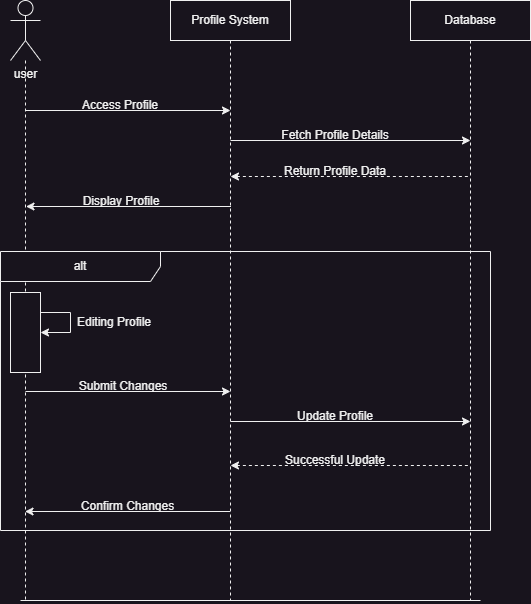

The diagram above was exported from draw.io. Its source (the exported page's mxGraphModel, read from the mxfile embedded in the PNG):
<mxGraphModel dx="1728" dy="997" grid="1" gridSize="10" guides="1" tooltips="1" connect="1" arrows="1" fold="1" page="1" pageScale="1" pageWidth="1600" pageHeight="900" math="0" shadow="0">
  <root>
    <mxCell id="0" />
    <mxCell id="1" parent="0" />
    <mxCell id="ck9YV-qvY_fgCaS0ZzCG-5" style="edgeStyle=orthogonalEdgeStyle;rounded=0;orthogonalLoop=1;jettySize=auto;html=1;endArrow=none;endFill=0;dashed=1;" edge="1" parent="1">
      <mxGeometry relative="1" as="geometry">
        <mxPoint x="215" y="642" as="targetPoint" />
        <mxPoint x="215" y="414" as="sourcePoint" />
      </mxGeometry>
    </mxCell>
    <mxCell id="ck9YV-qvY_fgCaS0ZzCG-1" value="user" style="shape=umlActor;verticalLabelPosition=bottom;verticalAlign=top;html=1;outlineConnect=0;" vertex="1" parent="1">
      <mxGeometry x="200" y="40" width="30" height="60" as="geometry" />
    </mxCell>
    <mxCell id="ck9YV-qvY_fgCaS0ZzCG-6" style="edgeStyle=orthogonalEdgeStyle;rounded=0;orthogonalLoop=1;jettySize=auto;html=1;endArrow=none;endFill=0;dashed=1;" edge="1" parent="1" source="ck9YV-qvY_fgCaS0ZzCG-2">
      <mxGeometry relative="1" as="geometry">
        <mxPoint x="420" y="640" as="targetPoint" />
      </mxGeometry>
    </mxCell>
    <mxCell id="ck9YV-qvY_fgCaS0ZzCG-2" value="Profile System" style="rounded=0;whiteSpace=wrap;html=1;" vertex="1" parent="1">
      <mxGeometry x="360" y="40" width="120" height="40" as="geometry" />
    </mxCell>
    <mxCell id="ck9YV-qvY_fgCaS0ZzCG-7" style="edgeStyle=orthogonalEdgeStyle;rounded=0;orthogonalLoop=1;jettySize=auto;html=1;endArrow=none;endFill=0;dashed=1;" edge="1" parent="1" source="ck9YV-qvY_fgCaS0ZzCG-3">
      <mxGeometry relative="1" as="geometry">
        <mxPoint x="660" y="640" as="targetPoint" />
      </mxGeometry>
    </mxCell>
    <mxCell id="ck9YV-qvY_fgCaS0ZzCG-3" value="Database" style="rounded=0;whiteSpace=wrap;html=1;" vertex="1" parent="1">
      <mxGeometry x="600" y="40" width="120" height="40" as="geometry" />
    </mxCell>
    <mxCell id="ck9YV-qvY_fgCaS0ZzCG-8" value="" style="endArrow=classic;html=1;rounded=0;edgeStyle=orthogonalEdgeStyle;" edge="1" parent="1">
      <mxGeometry width="50" height="50" relative="1" as="geometry">
        <mxPoint x="215" y="150" as="sourcePoint" />
        <mxPoint x="420" y="150" as="targetPoint" />
      </mxGeometry>
    </mxCell>
    <mxCell id="ck9YV-qvY_fgCaS0ZzCG-9" value="" style="endArrow=classic;html=1;rounded=0;edgeStyle=orthogonalEdgeStyle;" edge="1" parent="1">
      <mxGeometry width="50" height="50" relative="1" as="geometry">
        <mxPoint x="420" y="180" as="sourcePoint" />
        <mxPoint x="660" y="180" as="targetPoint" />
      </mxGeometry>
    </mxCell>
    <mxCell id="ck9YV-qvY_fgCaS0ZzCG-10" value="Access Profile" style="text;html=1;strokeColor=none;fillColor=none;align=center;verticalAlign=middle;whiteSpace=wrap;rounded=0;" vertex="1" parent="1">
      <mxGeometry x="270" y="130" width="80" height="30" as="geometry" />
    </mxCell>
    <mxCell id="ck9YV-qvY_fgCaS0ZzCG-11" value="Fetch Profile Details" style="text;html=1;strokeColor=none;fillColor=none;align=center;verticalAlign=middle;whiteSpace=wrap;rounded=0;" vertex="1" parent="1">
      <mxGeometry x="470" y="160" width="110" height="30" as="geometry" />
    </mxCell>
    <mxCell id="ck9YV-qvY_fgCaS0ZzCG-12" value="Return Profile Data" style="text;html=1;strokeColor=none;fillColor=none;align=center;verticalAlign=middle;whiteSpace=wrap;rounded=0;" vertex="1" parent="1">
      <mxGeometry x="470" y="196" width="110" height="30" as="geometry" />
    </mxCell>
    <mxCell id="ck9YV-qvY_fgCaS0ZzCG-13" value="" style="endArrow=none;html=1;rounded=0;edgeStyle=orthogonalEdgeStyle;dashed=1;startArrow=classic;startFill=1;endFill=0;" edge="1" parent="1">
      <mxGeometry width="50" height="50" relative="1" as="geometry">
        <mxPoint x="420" y="216" as="sourcePoint" />
        <mxPoint x="660" y="216" as="targetPoint" />
      </mxGeometry>
    </mxCell>
    <mxCell id="ck9YV-qvY_fgCaS0ZzCG-14" value="" style="endArrow=none;html=1;rounded=0;edgeStyle=orthogonalEdgeStyle;startArrow=classic;startFill=1;endFill=0;" edge="1" parent="1">
      <mxGeometry width="50" height="50" relative="1" as="geometry">
        <mxPoint x="215.5" y="246" as="sourcePoint" />
        <mxPoint x="420.5" y="246" as="targetPoint" />
      </mxGeometry>
    </mxCell>
    <mxCell id="ck9YV-qvY_fgCaS0ZzCG-15" value="Display Profile" style="text;html=1;strokeColor=none;fillColor=none;align=center;verticalAlign=middle;whiteSpace=wrap;rounded=0;" vertex="1" parent="1">
      <mxGeometry x="270.5" y="226" width="80" height="30" as="geometry" />
    </mxCell>
    <mxCell id="ck9YV-qvY_fgCaS0ZzCG-17" value="" style="edgeStyle=orthogonalEdgeStyle;rounded=0;orthogonalLoop=1;jettySize=auto;html=1;endArrow=none;endFill=0;dashed=1;" edge="1" parent="1" source="ck9YV-qvY_fgCaS0ZzCG-1" target="ck9YV-qvY_fgCaS0ZzCG-16">
      <mxGeometry relative="1" as="geometry">
        <mxPoint x="215" y="910.0000000000002" as="targetPoint" />
        <mxPoint x="215" y="100" as="sourcePoint" />
      </mxGeometry>
    </mxCell>
    <mxCell id="ck9YV-qvY_fgCaS0ZzCG-16" value="" style="rounded=0;whiteSpace=wrap;html=1;" vertex="1" parent="1">
      <mxGeometry x="200" y="332" width="30" height="80" as="geometry" />
    </mxCell>
    <mxCell id="ck9YV-qvY_fgCaS0ZzCG-18" style="edgeStyle=orthogonalEdgeStyle;rounded=0;orthogonalLoop=1;jettySize=auto;html=1;exitX=1;exitY=0.25;exitDx=0;exitDy=0;entryX=1;entryY=0.5;entryDx=0;entryDy=0;" edge="1" parent="1" source="ck9YV-qvY_fgCaS0ZzCG-16" target="ck9YV-qvY_fgCaS0ZzCG-16">
      <mxGeometry relative="1" as="geometry">
        <Array as="points">
          <mxPoint x="260" y="352" />
          <mxPoint x="260" y="372" />
        </Array>
      </mxGeometry>
    </mxCell>
    <mxCell id="ck9YV-qvY_fgCaS0ZzCG-19" value="Editing Profile" style="text;html=1;strokeColor=none;fillColor=none;align=center;verticalAlign=middle;whiteSpace=wrap;rounded=0;" vertex="1" parent="1">
      <mxGeometry x="264" y="347" width="80" height="30" as="geometry" />
    </mxCell>
    <mxCell id="ck9YV-qvY_fgCaS0ZzCG-20" value="" style="endArrow=classic;html=1;rounded=0;edgeStyle=orthogonalEdgeStyle;" edge="1" parent="1">
      <mxGeometry width="50" height="50" relative="1" as="geometry">
        <mxPoint x="215" y="431" as="sourcePoint" />
        <mxPoint x="420" y="431" as="targetPoint" />
      </mxGeometry>
    </mxCell>
    <mxCell id="ck9YV-qvY_fgCaS0ZzCG-21" value="Submit Changes" style="text;html=1;strokeColor=none;fillColor=none;align=center;verticalAlign=middle;whiteSpace=wrap;rounded=0;" vertex="1" parent="1">
      <mxGeometry x="263" y="411" width="100" height="30" as="geometry" />
    </mxCell>
    <mxCell id="ck9YV-qvY_fgCaS0ZzCG-22" value="Update Profile" style="text;html=1;strokeColor=none;fillColor=none;align=center;verticalAlign=middle;whiteSpace=wrap;rounded=0;" vertex="1" parent="1">
      <mxGeometry x="470" y="441" width="110" height="30" as="geometry" />
    </mxCell>
    <mxCell id="ck9YV-qvY_fgCaS0ZzCG-23" value="" style="endArrow=classic;html=1;rounded=0;edgeStyle=orthogonalEdgeStyle;" edge="1" parent="1">
      <mxGeometry width="50" height="50" relative="1" as="geometry">
        <mxPoint x="420" y="461" as="sourcePoint" />
        <mxPoint x="660" y="461" as="targetPoint" />
      </mxGeometry>
    </mxCell>
    <mxCell id="ck9YV-qvY_fgCaS0ZzCG-24" value="Successful Update" style="text;html=1;strokeColor=none;fillColor=none;align=center;verticalAlign=middle;whiteSpace=wrap;rounded=0;" vertex="1" parent="1">
      <mxGeometry x="470" y="485" width="110" height="30" as="geometry" />
    </mxCell>
    <mxCell id="ck9YV-qvY_fgCaS0ZzCG-25" value="" style="endArrow=none;html=1;rounded=0;edgeStyle=orthogonalEdgeStyle;dashed=1;startArrow=classic;startFill=1;endFill=0;" edge="1" parent="1">
      <mxGeometry width="50" height="50" relative="1" as="geometry">
        <mxPoint x="420" y="505" as="sourcePoint" />
        <mxPoint x="660" y="505" as="targetPoint" />
      </mxGeometry>
    </mxCell>
    <mxCell id="ck9YV-qvY_fgCaS0ZzCG-26" value="" style="endArrow=none;html=1;rounded=0;edgeStyle=orthogonalEdgeStyle;startArrow=classic;startFill=1;endFill=0;" edge="1" parent="1">
      <mxGeometry width="50" height="50" relative="1" as="geometry">
        <mxPoint x="214.5" y="551" as="sourcePoint" />
        <mxPoint x="419.5" y="551" as="targetPoint" />
      </mxGeometry>
    </mxCell>
    <mxCell id="ck9YV-qvY_fgCaS0ZzCG-27" value="Confirm Changes" style="text;html=1;strokeColor=none;fillColor=none;align=center;verticalAlign=middle;whiteSpace=wrap;rounded=0;" vertex="1" parent="1">
      <mxGeometry x="266.5" y="531" width="100.5" height="30" as="geometry" />
    </mxCell>
    <mxCell id="ck9YV-qvY_fgCaS0ZzCG-28" value="alt" style="shape=umlFrame;whiteSpace=wrap;html=1;pointerEvents=0;recursiveResize=0;container=1;collapsible=0;width=160;" vertex="1" parent="1">
      <mxGeometry x="190" y="291" width="490" height="279" as="geometry" />
    </mxCell>
    <mxCell id="ck9YV-qvY_fgCaS0ZzCG-29" value="" style="endArrow=none;html=1;rounded=0;edgeStyle=orthogonalEdgeStyle;" edge="1" parent="1">
      <mxGeometry width="50" height="50" relative="1" as="geometry">
        <mxPoint x="210" y="640" as="sourcePoint" />
        <mxPoint x="670" y="640" as="targetPoint" />
      </mxGeometry>
    </mxCell>
  </root>
</mxGraphModel>